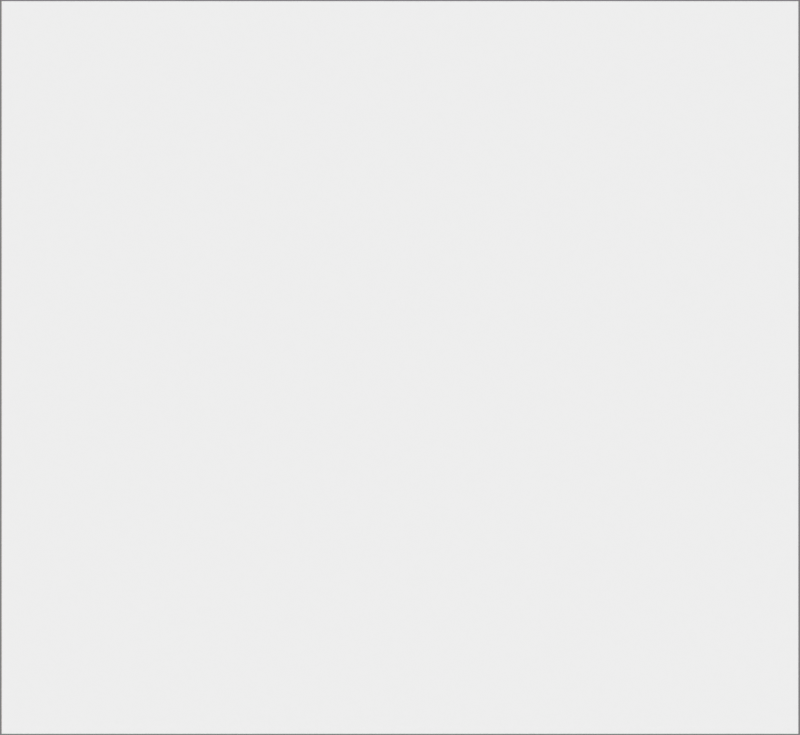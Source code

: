 # Source: template.blend  (saved by Blender 3.3.6; exported with 4.5.12 LTS)
import bpy
from mathutils import Matrix  # noqa: F401  (used for matrix-valued properties, if any)

bpy.ops.wm.read_factory_settings(use_empty=True)
scene = bpy.context.scene
scene.name = 'Scene'

# ---- collections
col_collection = bpy.data.collections.new('Collection'); scene.collection.children.link(col_collection)

# ---- images (referenced by path relative to the original .blend; pixels are not part of the script)
import os
ASSET_DIR = os.environ.get("B2B_ASSET_DIR", "")  # directory of the original .blend (textures are referenced by path, not embedded)
HERE = os.path.dirname(os.path.abspath(__file__))  # packed textures are extracted next to this script under _unpacked/

def load_image(name, relpath, width, height, colorspace="sRGB"):
    """Load a texture the original file referenced (path relative to the .blend, or extracted next to this script)."""
    p = next((c for c in (os.path.join(HERE, relpath), os.path.join(ASSET_DIR, relpath)) if relpath and os.path.exists(c)), "")
    if p:
        img = bpy.data.images.load(p, check_existing=True)
        img.name = name
    else:  # same state as the original file: an image datablock whose file is absent (Cycles renders it pink)
        img = bpy.data.images.new(name, width, height)
        img.source = "FILE"
        img.filepath = "//" + (relpath or name)
    img.colorspace_settings.name = colorspace
    return img
img_blender_dem_tif = load_image('blender_dem.tif', 'blender_dem.tif', 1024, 1024, 'Linear Rec.709')

# ---- materials (node trees are filled in below, after node groups)
mat_plane = bpy.data.materials.new('plane')
mat_plane.displacement_method = 'DISPLACEMENT'

# ---- material node trees
mat_plane.use_nodes = True; mat_plane.node_tree.nodes.clear()
_N = mat_plane.node_tree.nodes; _L = mat_plane.node_tree.links
n0 = _N.new('ShaderNodeOutputMaterial'); n0.name = 'Material Output'; n0.location = (839, 566)
n1 = _N.new('ShaderNodeTexImage'); n1.name = 'Image Texture.001'; n1.location = (41, 452)
n1.image = img_blender_dem_tif
n1.interpolation = 'Smart'
n1.extension = 'EXTEND'
n2 = _N.new('ShaderNodeBsdfDiffuse'); n2.name = 'Diffuse BSDF'; n2.location = (121, 665)
n2.inputs[0].default_value = (1.0, 1.0, 1.0, 1.0)
n3 = _N.new('ShaderNodeDisplacement'); n3.name = 'Displacement'; n3.location = (454, 480)
n3.inputs[2].default_value = 1.0
_L.new(n2.outputs[0], n0.inputs[0])
_L.new(n3.outputs[0], n0.inputs[2])
_L.new(n1.outputs[0], n3.inputs[0])
n0.is_active_output = True

# ---- world
world_world = bpy.data.worlds.new('World'); scene.world = world_world
world_world.use_nodes = True; world_world.node_tree.nodes.clear()
_N = world_world.node_tree.nodes; _L = world_world.node_tree.links
n0 = _N.new('ShaderNodeOutputWorld'); n0.name = 'World Output'; n0.location = (300, 300)
n1 = _N.new('ShaderNodeBackground'); n1.name = 'Background'; n1.location = (10, 300)
n1.inputs[0].default_value = (0.05088, 0.05088, 0.05088, 1.0)
n1.inputs[1].default_value = 3.0
_L.new(n1.outputs[0], n0.inputs[0])
n0.is_active_output = True
world_world.color = (0.05088, 0.05088, 0.05088)
world_world.use_sun_shadow = False
world_world.sun_shadow_jitter_overblur = 0.0

# ---- cameras
cam_camera = bpy.data.cameras.new('Camera')
cam_camera.type = 'ORTHO'
cam_camera.clip_end = 100.0
cam_camera.ortho_scale = 7.264

# ---- lights
light_light = bpy.data.lights.new('Light', 'SUN')
light_light.transmission_factor = 0.0
light_light.angle = 1.571
light_light.energy = 2.0
light_light.shadow_soft_size = 0.1
light_light.shadow_cascade_max_distance = 1000.0
light_light_005 = bpy.data.lights.new('Light.005', 'SUN')
light_light_005.transmission_factor = 0.0
light_light_005.angle = 1.92
light_light_005.energy = 5.0
light_light_005.shadow_soft_size = 0.1
light_light_005.shadow_cascade_max_distance = 1000.0

# ---- meshes
me_plane = bpy.data.meshes.new('Plane')
me_plane.from_pydata([(-1.0, -1.0, 0.0), (1.0, -1.0, 0.0), (-1.0, 1.0, 0.0), (1.0, 1.0, 0.0)], [], [(0, 1, 3, 2)])
_uv = me_plane.uv_layers.new(name='UVMap')
_uv.uv.foreach_set('vector', [0.0, 0.0, 1.0, 0.0, 1.0, 1.0, 0.0, 1.0])
me_plane.materials.append(mat_plane)
me_plane.use_remesh_fix_poles = True
me_plane.use_remesh_preserve_attributes = False
me_plane.update()

# ---- objects
ob_light = bpy.data.objects.new('Light', light_light)
ob_camera = bpy.data.objects.new('Camera', cam_camera)
ob_plane = bpy.data.objects.new('Plane', me_plane)
ob_light_down = bpy.data.objects.new('Light down', light_light_005)

# ---- transforms, parenting, visibility, modifiers, constraints
ob_light.location = (0.0, 0.0, 0.0)
ob_light.rotation_euler = (0.0, 0.7854, 2.356)
ob_light.lock_rotations_4d = False
ob_light.empty_display_type = 'ARROWS'
ob_light.color = (0.0, 0.0, 0.0, 0.0)
ob_light.lineart.crease_threshold = 0.0
ob_camera.location = (0.0, 0.0, 3.0)
ob_camera.lock_rotations_4d = False
ob_camera.empty_display_type = 'ARROWS'
ob_camera.color = (0.0, 0.0, 0.0, 0.0)
ob_camera.display_type = 'WIRE'
ob_camera.lineart.crease_threshold = 0.0
ob_plane.location = (0.0, 0.0, 0.0)
ob_plane.scale = (3.617, 3.326, 1.0)
ob_plane.cycles.use_adaptive_subdivision = True
_m = ob_plane.modifiers.new('Subdivision', 'SUBSURF')
_m.subdivision_type = 'SIMPLE'
ob_light_down.location = (0.9258, 0.0, 0.0)
ob_light_down.rotation_euler = (0.0, 1.396, 2.356)
ob_light_down.lock_rotations_4d = False
ob_light_down.empty_display_type = 'ARROWS'
ob_light_down.color = (0.0, 0.0, 0.0, 0.0)
ob_light_down.hide_render = True
ob_light_down.lineart.crease_threshold = 0.0

# ---- collection membership
col_collection.objects.link(ob_light)
col_collection.objects.link(ob_camera)
col_collection.objects.link(ob_plane)
col_collection.objects.link(ob_light_down)

# ---- scene / render settings (as saved in the file)
scene.camera = ob_camera
scene.frame_start = 1; scene.frame_end = 250; scene.frame_set(1)
scene.render.engine = 'CYCLES'
scene.render.resolution_x = 1809
scene.render.resolution_y = 1663
scene.cycles.feature_set = 'EXPERIMENTAL'
scene.cycles.samples = 5
scene.cycles.sampling_pattern = 'TABULATED_SOBOL'
scene.cycles.use_adaptive_sampling = False
scene.cycles.use_light_tree = False
scene.view_settings.look = 'Very Low Contrast'
scene.view_settings.view_transform = 'Standard'
scene.view_settings.exposure = 0.5
bpy.context.view_layer.update()

